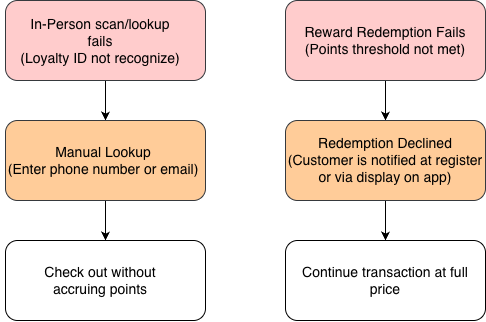

The diagram above was exported from draw.io. Its source (the exported page's mxGraphModel, read from the mxfile embedded in the PNG):
<mxGraphModel dx="964" dy="573" grid="1" gridSize="10" guides="1" tooltips="1" connect="1" arrows="1" fold="1" page="1" pageScale="1" pageWidth="850" pageHeight="1100" math="0" shadow="0">
  <root>
    <mxCell id="0" />
    <mxCell id="1" parent="0" />
    <mxCell id="CjHs5Q4PpsgvW5a0N4WV-11" edge="1" parent="1" source="CjHs5Q4PpsgvW5a0N4WV-1" style="edgeStyle=orthogonalEdgeStyle;rounded=0;orthogonalLoop=1;jettySize=auto;html=1;exitX=0.5;exitY=1;exitDx=0;exitDy=0;entryX=0.5;entryY=0;entryDx=0;entryDy=0;" target="CjHs5Q4PpsgvW5a0N4WV-5">
      <mxGeometry relative="1" as="geometry" />
    </mxCell>
    <mxCell id="CjHs5Q4PpsgvW5a0N4WV-1" parent="1" style="rounded=1;whiteSpace=wrap;html=1;fillColor=#ffcccc;strokeColor=#36393d;" value="" vertex="1">
      <mxGeometry height="80" width="200" x="160" y="120" as="geometry" />
    </mxCell>
    <mxCell id="CjHs5Q4PpsgvW5a0N4WV-2" parent="1" style="text;html=1;whiteSpace=wrap;strokeColor=none;fillColor=none;align=center;verticalAlign=middle;rounded=0;" value="&lt;font style=&quot;font-size: 14px;&quot;&gt;In-Person scan/lookup fails&lt;/font&gt;&lt;div&gt;&lt;font style=&quot;font-size: 14px;&quot;&gt;(Loyalty ID not recognize)&lt;/font&gt;&lt;/div&gt;" vertex="1">
      <mxGeometry height="30" width="170" x="170" y="146" as="geometry" />
    </mxCell>
    <mxCell id="CjHs5Q4PpsgvW5a0N4WV-15" edge="1" parent="1" source="CjHs5Q4PpsgvW5a0N4WV-3" style="edgeStyle=orthogonalEdgeStyle;rounded=0;orthogonalLoop=1;jettySize=auto;html=1;exitX=0.5;exitY=1;exitDx=0;exitDy=0;entryX=0.5;entryY=0;entryDx=0;entryDy=0;" target="CjHs5Q4PpsgvW5a0N4WV-7">
      <mxGeometry relative="1" as="geometry" />
    </mxCell>
    <mxCell id="CjHs5Q4PpsgvW5a0N4WV-3" parent="1" style="rounded=1;whiteSpace=wrap;html=1;fillColor=#ffcccc;strokeColor=#36393d;" value="" vertex="1">
      <mxGeometry height="80" width="200" x="440" y="120" as="geometry" />
    </mxCell>
    <mxCell id="CjHs5Q4PpsgvW5a0N4WV-4" parent="1" style="text;html=1;whiteSpace=wrap;strokeColor=none;fillColor=none;align=center;verticalAlign=middle;rounded=0;" value="&lt;div&gt;&lt;font style=&quot;font-size: 14px;&quot;&gt;Reward Redemption Fails (Points threshold not met)&lt;/font&gt;&lt;/div&gt;" vertex="1">
      <mxGeometry height="30" width="170" x="455" y="145" as="geometry" />
    </mxCell>
    <mxCell id="CjHs5Q4PpsgvW5a0N4WV-12" edge="1" parent="1" source="CjHs5Q4PpsgvW5a0N4WV-5" style="edgeStyle=orthogonalEdgeStyle;rounded=0;orthogonalLoop=1;jettySize=auto;html=1;exitX=0.5;exitY=1;exitDx=0;exitDy=0;entryX=0.5;entryY=0;entryDx=0;entryDy=0;" target="CjHs5Q4PpsgvW5a0N4WV-6">
      <mxGeometry relative="1" as="geometry" />
    </mxCell>
    <mxCell id="CjHs5Q4PpsgvW5a0N4WV-5" parent="1" style="rounded=1;whiteSpace=wrap;html=1;fillColor=#ffcc99;strokeColor=#36393d;" value="" vertex="1">
      <mxGeometry height="80" width="200" x="160" y="240" as="geometry" />
    </mxCell>
    <mxCell id="CjHs5Q4PpsgvW5a0N4WV-6" parent="1" style="rounded=1;whiteSpace=wrap;html=1;" value="" vertex="1">
      <mxGeometry height="80" width="200" x="160" y="360" as="geometry" />
    </mxCell>
    <mxCell id="CjHs5Q4PpsgvW5a0N4WV-16" edge="1" parent="1" source="CjHs5Q4PpsgvW5a0N4WV-7" style="edgeStyle=orthogonalEdgeStyle;rounded=0;orthogonalLoop=1;jettySize=auto;html=1;exitX=0.5;exitY=1;exitDx=0;exitDy=0;" target="CjHs5Q4PpsgvW5a0N4WV-8">
      <mxGeometry relative="1" as="geometry" />
    </mxCell>
    <mxCell id="CjHs5Q4PpsgvW5a0N4WV-7" parent="1" style="rounded=1;whiteSpace=wrap;html=1;fillColor=#ffcc99;strokeColor=#36393d;" value="" vertex="1">
      <mxGeometry height="80" width="200" x="440" y="240" as="geometry" />
    </mxCell>
    <mxCell id="CjHs5Q4PpsgvW5a0N4WV-8" parent="1" style="rounded=1;whiteSpace=wrap;html=1;" value="" vertex="1">
      <mxGeometry height="80" width="200" x="440" y="360" as="geometry" />
    </mxCell>
    <mxCell id="CjHs5Q4PpsgvW5a0N4WV-9" parent="1" style="text;html=1;whiteSpace=wrap;strokeColor=none;fillColor=none;align=center;verticalAlign=middle;rounded=0;" value="&lt;div&gt;&lt;font style=&quot;font-size: 14px;&quot;&gt;Manual Lookup&amp;nbsp;&lt;/font&gt;&lt;/div&gt;&lt;div&gt;&lt;span style=&quot;font-size: 14px;&quot;&gt;(Enter phone number or email)&amp;nbsp;&lt;/span&gt;&lt;/div&gt;" vertex="1">
      <mxGeometry height="30" width="210" x="155" y="265" as="geometry" />
    </mxCell>
    <mxCell id="CjHs5Q4PpsgvW5a0N4WV-10" parent="1" style="text;html=1;whiteSpace=wrap;strokeColor=none;fillColor=none;align=center;verticalAlign=middle;rounded=0;" value="&lt;div&gt;&lt;font style=&quot;font-size: 14px;&quot;&gt;Check out without accruing points&lt;/font&gt;&lt;/div&gt;" vertex="1">
      <mxGeometry height="30" width="170" x="170" y="385" as="geometry" />
    </mxCell>
    <mxCell id="CjHs5Q4PpsgvW5a0N4WV-13" parent="1" style="text;html=1;whiteSpace=wrap;strokeColor=none;fillColor=none;align=center;verticalAlign=middle;rounded=0;" value="&lt;div&gt;&lt;font style=&quot;font-size: 14px;&quot;&gt;Redemption Declined (Customer is notified at register or via display on app)&lt;/font&gt;&lt;/div&gt;" vertex="1">
      <mxGeometry height="30" width="200" x="440" y="265" as="geometry" />
    </mxCell>
    <mxCell id="CjHs5Q4PpsgvW5a0N4WV-14" parent="1" style="text;html=1;whiteSpace=wrap;strokeColor=none;fillColor=none;align=center;verticalAlign=middle;rounded=0;" value="&lt;div&gt;&lt;font style=&quot;font-size: 14px;&quot;&gt;Continue transaction at full price&lt;/font&gt;&lt;/div&gt;" vertex="1">
      <mxGeometry height="30" width="170" x="455" y="385" as="geometry" />
    </mxCell>
  </root>
</mxGraphModel>